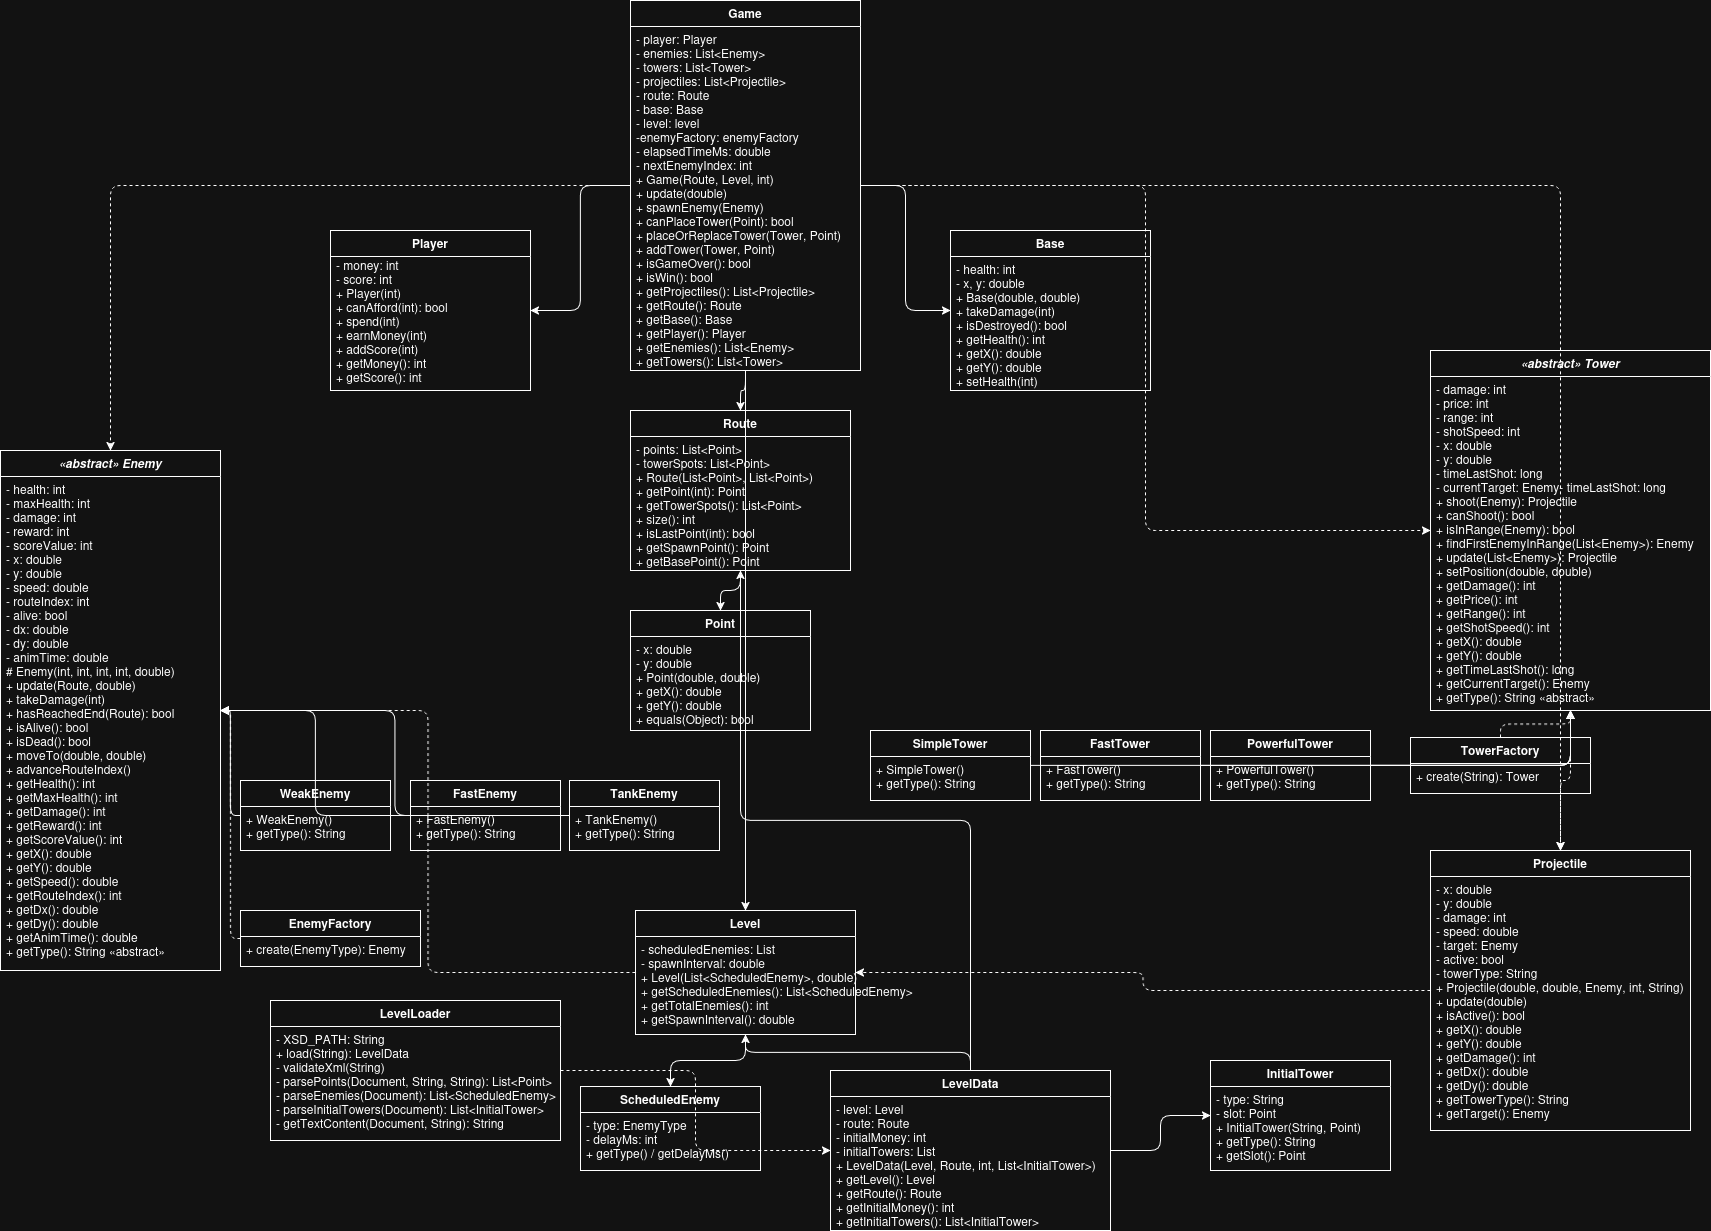

The diagram above was exported from draw.io. Its source (the exported page's mxGraphModel, read from the mxfile embedded in the PNG):
<mxGraphModel dx="2656" dy="2303" grid="1" gridSize="10" guides="1" tooltips="1" connect="0" arrows="1" fold="1" page="1" pageScale="1" pageWidth="827" pageHeight="1169" math="0" shadow="0">
  <root>
    <mxCell id="0" />
    <mxCell id="1" parent="0" />
    <mxCell id="2" parent="1" style="swimlane;fontStyle=1;align=center;startSize=26;" value="Game" vertex="1">
      <mxGeometry height="370" width="230" x="400" y="-210" as="geometry" />
    </mxCell>
    <mxCell id="3" parent="2" style="text;strokeColor=none;fillColor=none;align=left;verticalAlign=top;spacingLeft=4;fontSize=12;" value="- player: Player&#10;- enemies: List&lt;Enemy&gt;&#10;- towers: List&lt;Tower&gt;&#10;- projectiles: List&lt;Projectile&gt;&#10;- route: Route&#10;- base: Base&#10;- level: level&#10;-enemyFactory: enemyFactory&#10;- elapsedTimeMs: double &#10;- nextEnemyIndex: int&#10;+ Game(Route, Level, int) &#10;+ update(double) &#10;+ spawnEnemy(Enemy) &#10;+ canPlaceTower(Point): bool &#10;+ placeOrReplaceTower(Tower, Point) &#10;+ addTower(Tower, Point) &#10;+ isGameOver(): bool&#10;+ isWin(): bool &#10;+ getProjectiles(): List&lt;Projectile&gt; &#10;+ getRoute(): Route &#10;+ getBase(): Base &#10;+ getPlayer(): Player &#10;+ getEnemies(): List&lt;Enemy&gt; &#10;+ getTowers(): List&lt;Tower&gt;" vertex="1">
      <mxGeometry height="344" width="230" y="26" as="geometry" />
    </mxCell>
    <mxCell id="10" parent="1" style="swimlane;fontStyle=1;align=center;startSize=26;" value="Player" vertex="1">
      <mxGeometry height="160" width="200" x="100" y="20" as="geometry" />
    </mxCell>
    <mxCell id="11" parent="10" style="text;strokeColor=none;fillColor=none;align=left;verticalAlign=top;spacingLeft=4;fontSize=12;" value="- money: int&#10;- score: int&#10;+ Player(int)&#10;+ canAfford(int): bool&#10;+ spend(int)&#10;+ earnMoney(int)&#10;+ addScore(int) &#10;+ getMoney(): int &#10;+ getScore(): int" vertex="1">
      <mxGeometry height="148" width="200" y="22" as="geometry" />
    </mxCell>
    <mxCell id="20" parent="1" style="swimlane;fontStyle=1;align=center;startSize=26;" value="Base" vertex="1">
      <mxGeometry height="160" width="200" x="720" y="20" as="geometry" />
    </mxCell>
    <mxCell id="21" parent="20" style="text;strokeColor=none;fillColor=none;align=left;verticalAlign=top;spacingLeft=4;fontSize=12;" value="- health: int&#10;- x, y: double&#10;+ Base(double, double) &#10;+ takeDamage(int) &#10;+ isDestroyed(): bool &#10;+ getHealth(): int &#10;+ getX(): double &#10;+ getY(): double &#10;+ setHealth(int)" vertex="1">
      <mxGeometry height="84" width="200" y="26" as="geometry" />
    </mxCell>
    <mxCell id="30" parent="1" style="swimlane;fontStyle=3;align=center;startSize=26;" value="«abstract» Enemy" vertex="1">
      <mxGeometry height="520" width="220" x="-230" y="240" as="geometry" />
    </mxCell>
    <mxCell id="31" parent="30" style="text;strokeColor=none;fillColor=none;align=left;verticalAlign=top;spacingLeft=4;fontSize=12;" value="- health: int &#10;- maxHealth: int &#10;- damage: int &#10;- reward: int&#10;- scoreValue: int &#10;- x: double &#10;- y: double &#10;- speed: double &#10;- routeIndex: int &#10;- alive: bool &#10;- dx: double &#10;- dy: double &#10;- animTime: double&#10;# Enemy(int, int, int, int, double) &#10;+ update(Route, double) &#10;+ takeDamage(int) &#10;+ hasReachedEnd(Route): bool &#10;+ isAlive(): bool&#10;+ isDead(): bool &#10;+ moveTo(double, double) &#10;+ advanceRouteIndex() &#10;+ getHealth(): int &#10;+ getMaxHealth(): int &#10;+ getDamage(): int &#10;+ getReward(): int &#10;+ getScoreValue(): int &#10;+ getX(): double &#10;+ getY(): double &#10;+ getSpeed(): double &#10;+ getRouteIndex(): int &#10;+ getDx(): double &#10;+ getDy(): double &#10;+ getAnimTime(): double &#10;+ getType(): String «abstract»" vertex="1">
      <mxGeometry height="494" width="220" y="26" as="geometry" />
    </mxCell>
    <mxCell id="40" parent="1" style="swimlane;fontStyle=1;align=center;startSize=26;" value="WeakEnemy" vertex="1">
      <mxGeometry height="70" width="150" x="10" y="570" as="geometry" />
    </mxCell>
    <mxCell id="41" parent="40" style="text;strokeColor=none;fillColor=none;align=left;verticalAlign=top;spacingLeft=4;fontSize=12;" value="+ WeakEnemy()&#10;+ getType(): String" vertex="1">
      <mxGeometry height="44" width="150" y="26" as="geometry" />
    </mxCell>
    <mxCell id="42" parent="1" style="swimlane;fontStyle=1;align=center;startSize=26;" value="FastEnemy" vertex="1">
      <mxGeometry height="70" width="150" x="180" y="570" as="geometry" />
    </mxCell>
    <mxCell id="43" parent="42" style="text;strokeColor=none;fillColor=none;align=left;verticalAlign=top;spacingLeft=4;fontSize=12;" value="+ FastEnemy() &#10;+ getType(): String" vertex="1">
      <mxGeometry height="44" width="150" y="26" as="geometry" />
    </mxCell>
    <mxCell id="44" parent="1" style="swimlane;fontStyle=1;align=center;startSize=26;" value="TankEnemy" vertex="1">
      <mxGeometry height="70" width="150" x="339" y="570" as="geometry" />
    </mxCell>
    <mxCell id="45" parent="44" style="text;strokeColor=none;fillColor=none;align=left;verticalAlign=top;spacingLeft=4;fontSize=12;" value="+ TankEnemy() &#10;+ getType(): String" vertex="1">
      <mxGeometry height="44" width="150" y="26" as="geometry" />
    </mxCell>
    <mxCell id="110" parent="1" style="swimlane;fontStyle=1;align=center;startSize=26;" value="EnemyFactory" vertex="1">
      <mxGeometry height="56" width="180" x="10" y="700" as="geometry" />
    </mxCell>
    <mxCell id="111" parent="110" style="text;strokeColor=none;fillColor=none;align=left;verticalAlign=top;spacingLeft=4;fontSize=12;" value="+ create(EnemyType): Enemy" vertex="1">
      <mxGeometry height="30" width="180" y="26" as="geometry" />
    </mxCell>
    <mxCell id="50" parent="1" style="swimlane;fontStyle=3;align=center;startSize=26;" value="«abstract» Tower" vertex="1">
      <mxGeometry height="360" width="280" x="1200" y="140" as="geometry" />
    </mxCell>
    <mxCell id="51" parent="50" style="text;strokeColor=none;fillColor=none;align=left;verticalAlign=top;spacingLeft=4;fontSize=12;" value="- damage: int &#10;- price: int &#10;- range: int&#10;- shotSpeed: int &#10;- x: double &#10;- y: double &#10;- timeLastShot: long &#10;- currentTarget: Enemy- timeLastShot: long&#10;+ shoot(Enemy): Projectile &#10;+ canShoot(): bool &#10;+ isInRange(Enemy): bool &#10;+ findFirstEnemyInRange(List&lt;Enemy&gt;): Enemy &#10;+ update(List&lt;Enemy&gt;): Projectile &#10;+ setPosition(double, double)&#10;+ getDamage(): int &#10;+ getPrice(): int&#10;+ getRange(): int&#10;+ getShotSpeed(): int&#10;+ getX(): double&#10;+ getY(): double&#10;+ getTimeLastShot(): long&#10;+ getCurrentTarget(): Enemy&#10;+ getType(): String «abstract»" vertex="1">
      <mxGeometry height="184" width="220" y="26" as="geometry" />
    </mxCell>
    <mxCell id="60" parent="1" style="swimlane;fontStyle=1;align=center;startSize=26;" value="SimpleTower" vertex="1">
      <mxGeometry height="70" width="160" x="640" y="520" as="geometry" />
    </mxCell>
    <mxCell id="61" parent="60" style="text;strokeColor=none;fillColor=none;align=left;verticalAlign=top;spacingLeft=4;fontSize=12;" value="+ SimpleTower() &#10;+ getType(): String" vertex="1">
      <mxGeometry height="44" width="160" y="26" as="geometry" />
    </mxCell>
    <mxCell id="62" parent="1" style="swimlane;fontStyle=1;align=center;startSize=26;" value="FastTower" vertex="1">
      <mxGeometry height="70" width="160" x="810" y="520" as="geometry" />
    </mxCell>
    <mxCell id="64" parent="1" style="swimlane;fontStyle=1;align=center;startSize=26;" value="PowerfulTower" vertex="1">
      <mxGeometry height="70" width="160" x="980" y="520" as="geometry" />
    </mxCell>
    <mxCell id="65" parent="64" style="text;strokeColor=none;fillColor=none;align=left;verticalAlign=top;spacingLeft=4;fontSize=12;" value="+ PowerfulTower() &#10;+ getType(): String" vertex="1">
      <mxGeometry height="30" width="160" y="26" as="geometry" />
    </mxCell>
    <mxCell id="120" parent="1" style="swimlane;fontStyle=1;align=center;startSize=26;" value="TowerFactory" vertex="1">
      <mxGeometry height="56" width="180" x="1180" y="527" as="geometry" />
    </mxCell>
    <mxCell id="121" parent="120" style="text;strokeColor=none;fillColor=none;align=left;verticalAlign=top;spacingLeft=4;fontSize=12;" value="+ create(String): Tower" vertex="1">
      <mxGeometry height="30" width="180" y="26" as="geometry" />
    </mxCell>
    <mxCell id="70" parent="1" style="swimlane;fontStyle=1;align=center;startSize=26;" value="Projectile" vertex="1">
      <mxGeometry height="280" width="260" x="1200" y="640" as="geometry" />
    </mxCell>
    <mxCell id="71" parent="70" style="text;strokeColor=none;fillColor=none;align=left;verticalAlign=top;spacingLeft=4;fontSize=12;" value="- x: double &#10;- y: double &#10;- damage: int &#10;- speed: double &#10;- target: Enemy &#10;- active: bool &#10;- towerType: String&#10;+ Projectile(double, double, Enemy, int, String) &#10;+ update(double)&#10;+ isActive(): bool &#10;+ getX(): double &#10;+ getY(): double &#10;+ getDamage(): int &#10;+ getDx(): double &#10;+ getDy(): double &#10;+ getTowerType(): String &#10;+ getTarget(): Enemy" vertex="1">
      <mxGeometry height="214" width="200" y="26" as="geometry" />
    </mxCell>
    <mxCell id="80" parent="1" style="swimlane;fontStyle=1;align=center;startSize=26;" value="Route" vertex="1">
      <mxGeometry height="160" width="220" x="400" y="200" as="geometry" />
    </mxCell>
    <mxCell id="81" parent="80" style="text;strokeColor=none;fillColor=none;align=left;verticalAlign=top;spacingLeft=4;fontSize=12;" value="- points: List&lt;Point&gt;&#10;- towerSpots: List&lt;Point&gt;&#10;+ Route(List&lt;Point&gt;, List&lt;Point&gt;) &#10;+ getPoint(int): Point &#10;+ getTowerSpots(): List&lt;Point&gt; &#10;+ size(): int &#10;+ isLastPoint(int): bool &#10;+ getSpawnPoint(): Point &#10;+ getBasePoint(): Point" vertex="1">
      <mxGeometry height="134" width="220" y="26" as="geometry" />
    </mxCell>
    <mxCell id="85" parent="1" style="swimlane;fontStyle=1;align=center;startSize=26;" value="Point" vertex="1">
      <mxGeometry height="120" width="180" x="400" y="400" as="geometry" />
    </mxCell>
    <mxCell id="86" parent="85" style="text;strokeColor=none;fillColor=none;align=left;verticalAlign=top;spacingLeft=4;fontSize=12;" value="- x: double&#10;- y: double&#10;+ Point(double, double) &#10;+ getX(): double &#10;+ getY(): double &#10;+ equals(Object): bool" vertex="1">
      <mxGeometry height="94" width="180" y="26" as="geometry" />
    </mxCell>
    <mxCell id="100" parent="1" style="swimlane;fontStyle=1;align=center;startSize=26;" value="ScheduledEnemy" vertex="1">
      <mxGeometry height="84" width="180" x="350" y="876" as="geometry" />
    </mxCell>
    <mxCell id="101" parent="100" style="text;strokeColor=none;fillColor=none;align=left;verticalAlign=top;spacingLeft=4;fontSize=12;" value="- type: EnemyType&#10;- delayMs: int&#10;+ getType() / getDelayMs()" vertex="1">
      <mxGeometry height="58" width="180" y="26" as="geometry" />
    </mxCell>
    <mxCell id="130" parent="1" style="swimlane;fontStyle=1;align=center;startSize=26;" value="LevelLoader" vertex="1">
      <mxGeometry height="140" width="290" x="40" y="790" as="geometry" />
    </mxCell>
    <mxCell id="131" parent="130" style="text;strokeColor=none;fillColor=none;align=left;verticalAlign=top;spacingLeft=4;fontSize=12;" value="- XSD_PATH: String&#10;+ load(String): LevelData &#10;- validateXml(String) &#10;- parsePoints(Document, String, String): List&lt;Point&gt; &#10;- parseEnemies(Document): List&lt;ScheduledEnemy&gt; &#10;- parseInitialTowers(Document): List&lt;InitialTower&gt; &#10;- getTextContent(Document, String): String" vertex="1">
      <mxGeometry height="94" width="240" y="26" as="geometry" />
    </mxCell>
    <mxCell id="140" parent="1" style="swimlane;fontStyle=1;align=center;startSize=26;" value="LevelData" vertex="1">
      <mxGeometry height="160" width="280" x="600" y="860" as="geometry" />
    </mxCell>
    <mxCell id="141" parent="140" style="text;strokeColor=none;fillColor=none;align=left;verticalAlign=top;spacingLeft=4;fontSize=12;" value="- level: Level&#10;- route: Route&#10;- initialMoney: int&#10;- initialTowers: List&#10;+ LevelData(Level, Route, int, List&lt;InitialTower&gt;) &#10;+ getLevel(): Level &#10;+ getRoute(): Route &#10;+ getInitialMoney(): int &#10;+ getInitialTowers(): List&lt;InitialTower&gt;" vertex="1">
      <mxGeometry height="134" width="280" y="26" as="geometry" />
    </mxCell>
    <mxCell id="150" parent="1" style="swimlane;fontStyle=1;align=center;startSize=26;" value="InitialTower" vertex="1">
      <mxGeometry height="110" width="180" x="980" y="850" as="geometry" />
    </mxCell>
    <mxCell id="151" parent="150" style="text;strokeColor=none;fillColor=none;align=left;verticalAlign=top;spacingLeft=4;fontSize=12;" value="- type: String&#10;- slot: Point&#10;+ InitialTower(String, Point) &#10;+ getType(): String &#10;+ getSlot(): Point" vertex="1">
      <mxGeometry height="84" width="180" y="26" as="geometry" />
    </mxCell>
    <mxCell id="200" edge="1" parent="1" source="2" style="edgeStyle=orthogonalEdgeStyle;" target="10">
      <mxGeometry relative="1" as="geometry" />
    </mxCell>
    <mxCell id="201" edge="1" parent="1" source="2" style="edgeStyle=orthogonalEdgeStyle;" target="20">
      <mxGeometry relative="1" as="geometry" />
    </mxCell>
    <mxCell id="202" edge="1" parent="1" source="2" style="edgeStyle=orthogonalEdgeStyle;" target="80">
      <mxGeometry relative="1" as="geometry" />
    </mxCell>
    <mxCell id="203" edge="1" parent="1" source="2" style="edgeStyle=orthogonalEdgeStyle;" target="90">
      <mxGeometry relative="1" as="geometry" />
    </mxCell>
    <mxCell id="204" edge="1" parent="1" source="2" style="edgeStyle=orthogonalEdgeStyle;dashed=1;" target="30">
      <mxGeometry relative="1" as="geometry" />
    </mxCell>
    <mxCell id="205" edge="1" parent="1" source="2" style="edgeStyle=orthogonalEdgeStyle;dashed=1;" target="50">
      <mxGeometry relative="1" as="geometry" />
    </mxCell>
    <mxCell id="206" edge="1" parent="1" source="2" style="edgeStyle=orthogonalEdgeStyle;dashed=1;" target="70">
      <mxGeometry relative="1" as="geometry" />
    </mxCell>
    <mxCell id="207" edge="1" parent="1" source="40" style="edgeStyle=orthogonalEdgeStyle;endArrow=block;endFill=0;" target="30">
      <mxGeometry relative="1" as="geometry" />
    </mxCell>
    <mxCell id="208" edge="1" parent="1" source="42" style="edgeStyle=orthogonalEdgeStyle;endArrow=block;endFill=0;" target="30">
      <mxGeometry relative="1" as="geometry" />
    </mxCell>
    <mxCell id="209" edge="1" parent="1" source="44" style="edgeStyle=orthogonalEdgeStyle;endArrow=block;endFill=0;" target="30">
      <mxGeometry relative="1" as="geometry" />
    </mxCell>
    <mxCell id="210" edge="1" parent="1" source="60" style="edgeStyle=orthogonalEdgeStyle;endArrow=block;endFill=0;" target="50">
      <mxGeometry relative="1" as="geometry" />
    </mxCell>
    <mxCell id="211" edge="1" parent="1" source="62" style="edgeStyle=orthogonalEdgeStyle;endArrow=block;endFill=0;" target="50">
      <mxGeometry relative="1" as="geometry" />
    </mxCell>
    <mxCell id="212" edge="1" parent="1" source="64" style="edgeStyle=orthogonalEdgeStyle;endArrow=block;endFill=0;" target="50">
      <mxGeometry relative="1" as="geometry" />
    </mxCell>
    <mxCell id="213" edge="1" parent="1" source="50" style="edgeStyle=orthogonalEdgeStyle;dashed=1;" target="70">
      <mxGeometry relative="1" as="geometry" />
    </mxCell>
    <mxCell id="214" edge="1" parent="1" source="90" style="edgeStyle=orthogonalEdgeStyle;dashed=1;" target="30">
      <mxGeometry relative="1" as="geometry" />
    </mxCell>
    <mxCell id="215" edge="1" parent="1" source="90" style="edgeStyle=orthogonalEdgeStyle;" target="100">
      <mxGeometry relative="1" as="geometry" />
    </mxCell>
    <mxCell id="216" edge="1" parent="1" source="110" style="edgeStyle=orthogonalEdgeStyle;dashed=1;" target="30">
      <mxGeometry relative="1" as="geometry" />
    </mxCell>
    <mxCell id="217" edge="1" parent="1" source="120" style="edgeStyle=orthogonalEdgeStyle;dashed=1;" target="50">
      <mxGeometry relative="1" as="geometry" />
    </mxCell>
    <mxCell id="218" edge="1" parent="1" source="80" style="edgeStyle=orthogonalEdgeStyle;" target="85">
      <mxGeometry relative="1" as="geometry" />
    </mxCell>
    <mxCell id="219" edge="1" parent="1" source="130" style="edgeStyle=orthogonalEdgeStyle;dashed=1;" target="140">
      <mxGeometry relative="1" as="geometry" />
    </mxCell>
    <mxCell id="220" edge="1" parent="1" source="140" style="edgeStyle=orthogonalEdgeStyle;" target="90">
      <mxGeometry relative="1" as="geometry" />
    </mxCell>
    <mxCell id="221" edge="1" parent="1" source="140" style="edgeStyle=orthogonalEdgeStyle;" target="80">
      <mxGeometry relative="1" as="geometry" />
    </mxCell>
    <mxCell id="222" edge="1" parent="1" source="140" style="edgeStyle=orthogonalEdgeStyle;" target="150">
      <mxGeometry relative="1" as="geometry" />
    </mxCell>
    <mxCell id="63" parent="1" style="text;strokeColor=none;fillColor=none;align=left;verticalAlign=top;spacingLeft=4;fontSize=12;" value="+ FastTower() &#10;+ getType(): String" vertex="1">
      <mxGeometry height="44" width="160" x="810" y="546" as="geometry" />
    </mxCell>
    <mxCell id="E05H3msFv93FExjG0tic-233" edge="1" parent="1" source="70" style="edgeStyle=orthogonalEdgeStyle;dashed=1;" target="90" value="">
      <mxGeometry relative="1" as="geometry">
        <mxPoint x="760" y="695" as="sourcePoint" />
        <mxPoint x="-10" y="500" as="targetPoint" />
      </mxGeometry>
    </mxCell>
    <mxCell id="90" parent="1" style="swimlane;fontStyle=1;align=center;startSize=26;" value="Level" vertex="1">
      <mxGeometry height="124" width="220" x="405" y="700" as="geometry" />
    </mxCell>
    <mxCell id="91" parent="90" style="text;strokeColor=none;fillColor=none;align=left;verticalAlign=top;spacingLeft=4;fontSize=12;" value="- scheduledEnemies: List&#10;- spawnInterval: double&#10;+ Level(List&lt;ScheduledEnemy&gt;, double) &#10;+ getScheduledEnemies(): List&lt;ScheduledEnemy&gt; &#10;+ getTotalEnemies(): int &#10;+ getSpawnInterval(): double" vertex="1">
      <mxGeometry height="58" width="220" y="26" as="geometry" />
    </mxCell>
  </root>
</mxGraphModel>